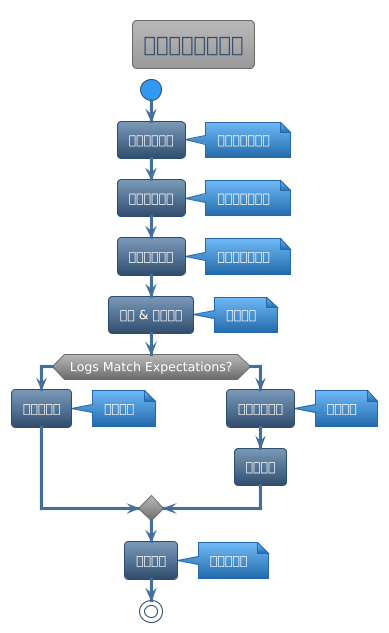

The diagram above was rendered by PlantUML. Its source (embedded in the PNG):
@startuml



skinparam backgroundColor transparent
skinparam useBetaStyle false






<style>
  root {
    BackgroundColor transparent
    FontColor #ffffff
    HyperLinkColor #fd7e14
    LineColor #304d6d
    LineThickness 1
    Margin 10
    Padding 6
    Shadowing 0.0
  }
  node {
   Padding 15
   roundcorner 20
   BackgroundColor #446e9b-#304d6d
  }
  caption {
    LineThickness 0
  }
  footer {
    LineThickness 0
  }
  groupHeader {
    BackgroundColor #999999
    FontColor #3399f3
    FontStyle bold
  }
  header {
    LineThickness 0
  }
  referenceHeader {
    BackgroundColor transparent
    FontColor #333333
    FontStyle bold
  }
  separator {
    BackgroundColor #ffffff
    FontColor transparent
    FontStyle bold
  }
  title {
	FontSize 20
	BorderRoundCorner            8
	BorderThickness 	         1
	BackgroundColor  #b8b8b8-#999999
	FontColor #446e9b
	BorderColor #999999
  }
  nwdiagDiagram {
	network {
			FontColor #ffffff
	BorderColor #304d6d
	BackgroundColor #7c9ab9-#304d6d    
		LineColor #446e9b
		LineThickness 1.0
		FontColor #304d6d
	}
	server {
			FontColor #ffffff
	BorderColor #304d6d
	BackgroundColor #7c9ab9-#304d6d
	}
	arrow {
		FontColor #304d6d
		LineColor #304d6d
	}
	group {
		BackGroundColor #eeeeee
		LineColor #a7a7a7
		LineThickness 2.0
		Margin 5
		Padding 5
	}
  }
  ganttDiagram {
	task {
			FontColor #ffffff
	BorderColor #304d6d
	BackgroundColor #7c9ab9-#304d6d
		LineColor #446e9b
		Margin 10 2 2 2
		Padding 6
	}
	note {
		FontColor #ffffff
		LineColor #246baa
		BackGroundColor #3399f3
	}
	separator {
		LineColor #999999
		BackGroundColor #999999-#6b6b6b
		FontColor #ffffff
	}
	milestone {
		FontColor #3399f3
		FontSize 16
		FontStyle italic
		BackGroundColor #999999
		LineColor #6b6b6b
	}
	timeline {
		BackgroundColor #999999
		FontColor #ffffff
	}
	closed {
		BackgroundColor #945200
		FontColor #ffffff
	}
  }
</style>
skinparam defaultFontName       "Verdana"
skinparam defaultFontSize       12
skinparam dpi                   100
skinparam shadowing             false
skinparam roundcorner           8
skinparam ParticipantPadding    40
skinparam BoxPadding            40
skinparam Padding               5
skinparam ArrowColor            #333333
skinparam stereotype {
    CBackgroundColor #b8b8b8
    CBorderColor #6b6b6b
    ABackgroundColor #4cbc5c
    ABorderColor #32a243
    IBackgroundColor #dc4e4d
    IBorderColor #900100
    EBackgroundColor #e19e4d
    EBorderColor #945200
    NBackgroundColor #70b8f7
    NBorderColor #246baa
}
skinparam title {
	FontColor	                 #304d6d
	BorderColor	                 #6b6b6b
	FontSize	    	         20
	BorderRoundCorner            8
	BorderThickness 	         1
	BackgroundColor              #b8b8b8-#999999
}

skinparam legend {
	BackgroundColor #999999
	BorderColor #6b6b6b
	FontColor #eeeeee
}

skinparam swimlane {
	BorderColor #3399f3
	BorderThickness 2
	TitleBackgroundColor  #b8b8b8-#999999
	TitleFontColor #304d6d
}


skinparam activity {
		FontColor #ffffff
	BorderColor #304d6d
	BackgroundColor #7c9ab9-#304d6d
	BarColor #3cb521
	StartColor #3399f3
	EndColor #3399f3
	DiamondBackgroundColor #b8b8b8-#6b6b6b
  	DiamondBorderColor #6b6b6b
  	DiamondFontColor #ffffff
}


skinparam participant {
		FontColor #ffffff
	BorderColor #304d6d
	BackgroundColor #7c9ab9-#304d6d
	ParticipantBorderThickness 2
}


skinparam actor {
		FontColor #ffffff
	BorderColor #304d6d
	BackgroundColor #7c9ab9-#304d6d
}


skinparam arrow {
	Thickness 3
	Color #446e9b
	FontColor #ffffff
}


skinparam sequence {
	BorderColor #446e9b
	TitleFontColor #446e9b
	BackgroundColor transparent
	StartColor #446e9b
	EndColor #446e9b
	BoxBackgroundColor transparent
	BoxBorderColor #333333
	BoxFontColor #333333
	DelayFontColor #333333
	LifeLineBorderColor #999999
	LifeLineBorderThickness 2
	LifeLineBackgroundColor #6b6b6b-#6b6b6b
	GroupBorderColor #333333
	GroupFontColor #333333
	GroupHeaderFontColor #3399f3
	GroupBackgroundColor #6b6b6b-#6b6b6b
	GroupHeaderBackgroundColor transparent
	DividerBackgroundColor #707070-#242424
    DividerBorderColor #333333
    DividerBorderThickness 2
    DividerFontColor #eeeeee
	ReferenceBackgroundColor transparent
	ReferenceBorderColor #333333
	ReferenceFontColor #333333
	ReferenceHeaderFontColor #3399f3
	ReferenceHeaderBackgroundColor #6b6b6b-#6b6b6b
	StereotypeFontColor #ffffff
}


skinparam partition {
	BorderColor #446e9b
	FontColor #446e9b
	BackgroundColor transparent
}


skinparam collections {
		FontColor #ffffff
	BorderColor #304d6d
	BackgroundColor #7c9ab9-#304d6d
}


skinparam control {
		FontColor #ffffff
	BorderColor #304d6d
	BackgroundColor #7c9ab9-#304d6d
}


skinparam entity {
		FontColor #ffffff
	BorderColor #304d6d
	BackgroundColor #7c9ab9-#304d6d
}


skinparam boundary {
		FontColor #ffffff
	BorderColor #304d6d
	BackgroundColor #7c9ab9-#304d6d
}


skinparam agent {
	BackgroundColor #d47500
	BorderColor #e19e4d
	FontColor #333333
}


skinparam note {
	BorderThickness 1
	BackgroundColor #70b8f7-#246baa
	BorderColor #246baa
	FontColor #ffffff
}


skinparam artifact {
	BackgroundColor #333333
	BorderColor #242424
	FontColor #eeeeee
}


skinparam component {
		FontColor #ffffff
	BorderColor #304d6d
	BackgroundColor #7c9ab9-#304d6d
}


skinparam interface {
	BackgroundColor  #900100
	BorderColor  #cd0200
	FontColor #333333
}


skinparam storage {
	BackgroundColor #d47500
  	BorderColor #945200
	FontColor #ffffff
}


skinparam node {
	BackgroundColor  #999999
	BorderColor #eeeeee
	FontColor #eeeeee
}


skinparam cloud {
	BackgroundColor #F2FCFE-#eeeeee
	BorderColor #F2FCFE
	FontColor #333333
}


skinparam database {
		FontColor #ffffff
	BorderColor #304d6d
	BackgroundColor #7c9ab9-#304d6d
}


skinparam class {
		FontColor #ffffff
	BorderColor #304d6d
	BackgroundColor #7c9ab9-#304d6d
	FontColor #ffffff
	HeaderBackgroundColor #7c9ab9-#446e9b
	StereotypeFontColor #eeeeee
	BorderThickness 1
	AttributeFontColor #eeeeee
	AttributeFontSize 11
}


skinparam object {
		FontColor #ffffff
	BorderColor #304d6d
	BackgroundColor #7c9ab9-#304d6d
	StereotypeFontColor #333333
	BorderThickness 1
	AttributeFontColor #ffffff
	AttributeFontSize 11
}


skinparam usecase {
		FontColor #ffffff
	BorderColor #304d6d
	BackgroundColor #7c9ab9-#304d6d
	BorderThickness 2
	StereotypeFontColor #446e9b
}


skinparam rectangle {
		FontColor #ffffff
	BorderColor #304d6d
	BackgroundColor #7c9ab9-#304d6d
	BackgroundColor #b8b8b8-#6b6b6b
	BorderThickness 2
	StereotypeFontColor #446e9b
}


skinparam package {
	BackgroundColor #b8b8b8-#6b6b6b
  	BorderColor #446e9b
	FontColor #446e9b
	BorderThickness 2
}


skinparam folder {
	BackgroundColor #b8b8b8-#6b6b6b
  	BorderColor #d47500
	FontColor #d47500
	BorderThickness 2
}


skinparam frame {
	BackgroundColor #b8b8b8-#6b6b6b
  	BorderColor #3399f3
	FontColor #3399f3
	BorderThickness 2
}


skinparam state {
		FontColor #ffffff
	BorderColor #304d6d
	BackgroundColor #7c9ab9-#304d6d
	StartColor #3399f3
	EndColor #3399f3
	AttributeFontColor #ffffff
	AttributeFontSize 11
}


skinparam queue {
		FontColor #ffffff
	BorderColor #304d6d
	BackgroundColor #7c9ab9-#304d6d
}


skinparam card {
	BackgroundColor #70b8f7-#246baa
	BorderColor #246baa
	FontColor #ffffff
}


skinparam file {
	BackgroundColor #6b6b6b-#6b6b6b
	BorderColor #eeeeee
	FontColor #eeeeee
}


skinparam stack {
		FontColor #ffffff
	BorderColor #304d6d
	BackgroundColor #7c9ab9-#304d6d
}

title 日志驱动开发流程
start

:定义预期行为;
note right: 预期日志的规格

:编写日志断言;
note right: 基于日志的测试

:实现最小代码;
note right: 恰好足够的代码

:运行 & 观察日志;
note right: 行为验证

if (Logs Match Expectations?) then (yes)
  :重构与优化;
  note right: 持续改进
else (no)
  :通过日志调试;
  note right: 差距分析
  :修复实现;
endif

:集成测试;
note right: 端到端验证

stop

@enduml